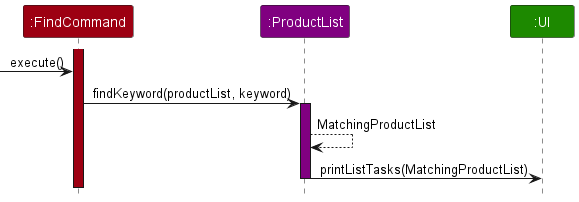

The diagram above was rendered by PlantUML. Its source (embedded in the PNG):
@startuml
!include style.puml
skinparam ArrowFontStyle plain

Participant ":FindCommand" as command COMMANDS_COLOR
Participant ":ProductList" as productlist PRODUCTLIST_COLOR
Participant ":UI" as ui UI_COLOR

activate command COMMANDS_COLOR
-> command : execute()

command -> productlist : findKeyword(productList, keyword)
activate productlist PRODUCTLIST_COLOR
productlist --> productlist: MatchingProductList


productlist -> ui : printListTasks(MatchingProductList)
deactivate productlist

@enduml